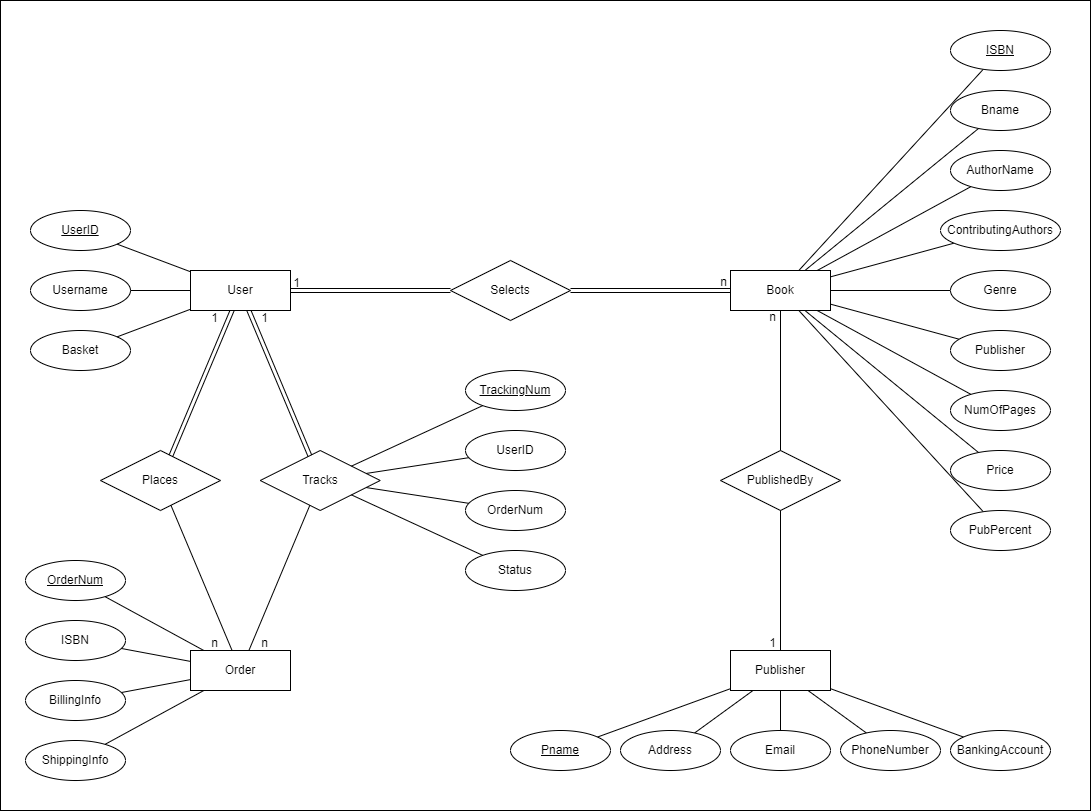

The diagram above was exported from draw.io. Its source (the exported page's mxGraphModel, read from the mxfile embedded in the PNG):
<mxGraphModel dx="914" dy="622" grid="1" gridSize="10" guides="1" tooltips="1" connect="1" arrows="1" fold="1" page="1" pageScale="1" pageWidth="1920" pageHeight="1200" math="0" shadow="0">
  <root>
    <mxCell id="0" />
    <mxCell id="1" parent="0" />
    <mxCell id="lfLhZl662lJ0onijt2bF-99" value="" style="rounded=0;whiteSpace=wrap;html=1;" vertex="1" parent="1">
      <mxGeometry x="415" y="200" width="1090" height="810" as="geometry" />
    </mxCell>
    <mxCell id="lfLhZl662lJ0onijt2bF-26" value="Selects" style="shape=rhombus;perimeter=rhombusPerimeter;whiteSpace=wrap;html=1;align=center;" vertex="1" parent="1">
      <mxGeometry x="865" y="460" width="120" height="60" as="geometry" />
    </mxCell>
    <mxCell id="lfLhZl662lJ0onijt2bF-27" value="" style="shape=link;endArrow=classic;startArrow=classic;html=1;rounded=0;" edge="1" parent="1" source="lfLhZl662lJ0onijt2bF-25" target="lfLhZl662lJ0onijt2bF-26">
      <mxGeometry width="100" height="100" relative="1" as="geometry">
        <mxPoint x="805" y="510" as="sourcePoint" />
        <mxPoint x="805" y="440" as="targetPoint" />
      </mxGeometry>
    </mxCell>
    <mxCell id="lfLhZl662lJ0onijt2bF-28" value="" style="shape=link;endArrow=classic;startArrow=classic;html=1;rounded=0;" edge="1" parent="1" source="lfLhZl662lJ0onijt2bF-1" target="lfLhZl662lJ0onijt2bF-26">
      <mxGeometry width="100" height="100" relative="1" as="geometry">
        <mxPoint x="805" y="510" as="sourcePoint" />
        <mxPoint x="805" y="440" as="targetPoint" />
      </mxGeometry>
    </mxCell>
    <mxCell id="lfLhZl662lJ0onijt2bF-40" value="Places" style="shape=rhombus;perimeter=rhombusPerimeter;whiteSpace=wrap;html=1;align=center;" vertex="1" parent="1">
      <mxGeometry x="515" y="650" width="120" height="60" as="geometry" />
    </mxCell>
    <mxCell id="lfLhZl662lJ0onijt2bF-41" value="" style="shape=link;endArrow=classic;startArrow=classic;html=1;rounded=0;" edge="1" parent="1" source="lfLhZl662lJ0onijt2bF-40" target="lfLhZl662lJ0onijt2bF-25">
      <mxGeometry width="100" height="100" relative="1" as="geometry">
        <mxPoint x="755" y="680" as="sourcePoint" />
        <mxPoint x="755" y="610" as="targetPoint" />
      </mxGeometry>
    </mxCell>
    <mxCell id="lfLhZl662lJ0onijt2bF-43" value="" style="endArrow=none;html=1;rounded=0;" edge="1" parent="1" source="lfLhZl662lJ0onijt2bF-40" target="lfLhZl662lJ0onijt2bF-42">
      <mxGeometry relative="1" as="geometry">
        <mxPoint x="675" y="650" as="sourcePoint" />
        <mxPoint x="835" y="650" as="targetPoint" />
      </mxGeometry>
    </mxCell>
    <mxCell id="lfLhZl662lJ0onijt2bF-51" value="Tracks" style="shape=rhombus;perimeter=rhombusPerimeter;whiteSpace=wrap;html=1;align=center;" vertex="1" parent="1">
      <mxGeometry x="674.75" y="650" width="120" height="60" as="geometry" />
    </mxCell>
    <mxCell id="lfLhZl662lJ0onijt2bF-52" value="" style="endArrow=none;html=1;rounded=0;" edge="1" parent="1" source="lfLhZl662lJ0onijt2bF-42" target="lfLhZl662lJ0onijt2bF-51">
      <mxGeometry relative="1" as="geometry">
        <mxPoint x="685" y="590" as="sourcePoint" />
        <mxPoint x="845" y="590" as="targetPoint" />
      </mxGeometry>
    </mxCell>
    <mxCell id="lfLhZl662lJ0onijt2bF-53" value="" style="shape=link;endArrow=classic;startArrow=classic;html=1;rounded=0;" edge="1" parent="1" source="lfLhZl662lJ0onijt2bF-51" target="lfLhZl662lJ0onijt2bF-25">
      <mxGeometry width="100" height="100" relative="1" as="geometry">
        <mxPoint x="765" y="620" as="sourcePoint" />
        <mxPoint x="765" y="550" as="targetPoint" />
      </mxGeometry>
    </mxCell>
    <mxCell id="lfLhZl662lJ0onijt2bF-70" value="" style="endArrow=none;html=1;rounded=0;" edge="1" parent="1" source="lfLhZl662lJ0onijt2bF-51" target="lfLhZl662lJ0onijt2bF-68">
      <mxGeometry relative="1" as="geometry">
        <mxPoint x="765" y="642.8571428571427" as="sourcePoint" />
        <mxPoint x="625" y="430" as="targetPoint" />
      </mxGeometry>
    </mxCell>
    <mxCell id="lfLhZl662lJ0onijt2bF-71" value="" style="endArrow=none;html=1;rounded=0;" edge="1" parent="1" source="lfLhZl662lJ0onijt2bF-51" target="lfLhZl662lJ0onijt2bF-69">
      <mxGeometry relative="1" as="geometry">
        <mxPoint x="765" y="657.1428571428571" as="sourcePoint" />
        <mxPoint x="625" y="430" as="targetPoint" />
      </mxGeometry>
    </mxCell>
    <mxCell id="lfLhZl662lJ0onijt2bF-73" value="" style="endArrow=none;html=1;rounded=0;" edge="1" parent="1" source="lfLhZl662lJ0onijt2bF-51" target="lfLhZl662lJ0onijt2bF-72">
      <mxGeometry relative="1" as="geometry">
        <mxPoint x="945" y="590" as="sourcePoint" />
        <mxPoint x="1105" y="590" as="targetPoint" />
      </mxGeometry>
    </mxCell>
    <mxCell id="lfLhZl662lJ0onijt2bF-74" value="Publisher" style="whiteSpace=wrap;html=1;align=center;" vertex="1" parent="1">
      <mxGeometry x="1145" y="850" width="100" height="40" as="geometry" />
    </mxCell>
    <mxCell id="lfLhZl662lJ0onijt2bF-62" value="" style="group" vertex="1" connectable="0" parent="1">
      <mxGeometry x="1123" y="467" width="122" height="43" as="geometry" />
    </mxCell>
    <mxCell id="lfLhZl662lJ0onijt2bF-30" value="n" style="text;html=1;align=center;verticalAlign=middle;resizable=0;points=[];autosize=1;strokeColor=none;fillColor=none;" vertex="1" parent="lfLhZl662lJ0onijt2bF-62">
      <mxGeometry width="30" height="30" as="geometry" />
    </mxCell>
    <mxCell id="lfLhZl662lJ0onijt2bF-1" value="Book" style="whiteSpace=wrap;html=1;align=center;" vertex="1" parent="lfLhZl662lJ0onijt2bF-62">
      <mxGeometry x="22" y="3" width="100" height="40" as="geometry" />
    </mxCell>
    <mxCell id="lfLhZl662lJ0onijt2bF-13" value="" style="endArrow=none;html=1;rounded=0;" edge="1" parent="1" source="lfLhZl662lJ0onijt2bF-1" target="lfLhZl662lJ0onijt2bF-12">
      <mxGeometry relative="1" as="geometry">
        <mxPoint x="1295" y="500" as="sourcePoint" />
        <mxPoint x="1455" y="500" as="targetPoint" />
      </mxGeometry>
    </mxCell>
    <mxCell id="lfLhZl662lJ0onijt2bF-8" value="" style="endArrow=none;html=1;rounded=0;" edge="1" parent="1" source="lfLhZl662lJ0onijt2bF-1" target="lfLhZl662lJ0onijt2bF-2">
      <mxGeometry relative="1" as="geometry">
        <mxPoint x="1295" y="500" as="sourcePoint" />
        <mxPoint x="1455" y="500" as="targetPoint" />
      </mxGeometry>
    </mxCell>
    <mxCell id="lfLhZl662lJ0onijt2bF-6" value="" style="endArrow=none;html=1;rounded=0;" edge="1" parent="1" source="lfLhZl662lJ0onijt2bF-1" target="lfLhZl662lJ0onijt2bF-3">
      <mxGeometry relative="1" as="geometry">
        <mxPoint x="1295" y="500" as="sourcePoint" />
        <mxPoint x="1455" y="500" as="targetPoint" />
      </mxGeometry>
    </mxCell>
    <mxCell id="lfLhZl662lJ0onijt2bF-9" value="" style="endArrow=none;html=1;rounded=0;" edge="1" parent="1" source="lfLhZl662lJ0onijt2bF-1" target="lfLhZl662lJ0onijt2bF-4">
      <mxGeometry relative="1" as="geometry">
        <mxPoint x="1295" y="500" as="sourcePoint" />
        <mxPoint x="1415" y="470" as="targetPoint" />
      </mxGeometry>
    </mxCell>
    <mxCell id="lfLhZl662lJ0onijt2bF-7" value="" style="endArrow=none;html=1;rounded=0;" edge="1" parent="1" source="lfLhZl662lJ0onijt2bF-1" target="lfLhZl662lJ0onijt2bF-5">
      <mxGeometry relative="1" as="geometry">
        <mxPoint x="1295" y="500" as="sourcePoint" />
        <mxPoint x="1455" y="500" as="targetPoint" />
      </mxGeometry>
    </mxCell>
    <mxCell id="lfLhZl662lJ0onijt2bF-19" value="" style="endArrow=none;html=1;rounded=0;" edge="1" parent="1" source="lfLhZl662lJ0onijt2bF-1" target="lfLhZl662lJ0onijt2bF-14">
      <mxGeometry relative="1" as="geometry">
        <mxPoint x="1295" y="500" as="sourcePoint" />
        <mxPoint x="1455" y="500" as="targetPoint" />
      </mxGeometry>
    </mxCell>
    <mxCell id="lfLhZl662lJ0onijt2bF-20" value="" style="endArrow=none;html=1;rounded=0;" edge="1" parent="1" source="lfLhZl662lJ0onijt2bF-1" target="lfLhZl662lJ0onijt2bF-16">
      <mxGeometry relative="1" as="geometry">
        <mxPoint x="1295" y="500" as="sourcePoint" />
        <mxPoint x="1455" y="500" as="targetPoint" />
      </mxGeometry>
    </mxCell>
    <mxCell id="lfLhZl662lJ0onijt2bF-21" value="" style="endArrow=none;html=1;rounded=0;" edge="1" parent="1" source="lfLhZl662lJ0onijt2bF-1" target="lfLhZl662lJ0onijt2bF-17">
      <mxGeometry relative="1" as="geometry">
        <mxPoint x="1295" y="500" as="sourcePoint" />
        <mxPoint x="1455" y="500" as="targetPoint" />
      </mxGeometry>
    </mxCell>
    <mxCell id="lfLhZl662lJ0onijt2bF-76" value="PublishedBy" style="shape=rhombus;perimeter=rhombusPerimeter;whiteSpace=wrap;html=1;align=center;" vertex="1" parent="1">
      <mxGeometry x="1135" y="650" width="120" height="60" as="geometry" />
    </mxCell>
    <mxCell id="lfLhZl662lJ0onijt2bF-77" value="" style="endArrow=none;html=1;rounded=0;" edge="1" parent="1" source="lfLhZl662lJ0onijt2bF-74" target="lfLhZl662lJ0onijt2bF-76">
      <mxGeometry relative="1" as="geometry">
        <mxPoint x="1015" y="590" as="sourcePoint" />
        <mxPoint x="1175" y="590" as="targetPoint" />
      </mxGeometry>
    </mxCell>
    <mxCell id="lfLhZl662lJ0onijt2bF-78" value="" style="endArrow=none;html=1;rounded=0;" edge="1" parent="1" source="lfLhZl662lJ0onijt2bF-76" target="lfLhZl662lJ0onijt2bF-1">
      <mxGeometry relative="1" as="geometry">
        <mxPoint x="1015" y="590" as="sourcePoint" />
        <mxPoint x="1175" y="590" as="targetPoint" />
      </mxGeometry>
    </mxCell>
    <mxCell id="lfLhZl662lJ0onijt2bF-85" value="" style="endArrow=none;html=1;rounded=0;" edge="1" parent="1" source="lfLhZl662lJ0onijt2bF-74" target="lfLhZl662lJ0onijt2bF-80">
      <mxGeometry relative="1" as="geometry">
        <mxPoint x="1265" y="840" as="sourcePoint" />
        <mxPoint x="1425" y="840" as="targetPoint" />
      </mxGeometry>
    </mxCell>
    <mxCell id="lfLhZl662lJ0onijt2bF-86" value="" style="endArrow=none;html=1;rounded=0;" edge="1" parent="1" source="lfLhZl662lJ0onijt2bF-74" target="lfLhZl662lJ0onijt2bF-81">
      <mxGeometry relative="1" as="geometry">
        <mxPoint x="1265" y="840" as="sourcePoint" />
        <mxPoint x="1425" y="840" as="targetPoint" />
      </mxGeometry>
    </mxCell>
    <mxCell id="lfLhZl662lJ0onijt2bF-87" value="" style="endArrow=none;html=1;rounded=0;" edge="1" parent="1" source="lfLhZl662lJ0onijt2bF-74" target="lfLhZl662lJ0onijt2bF-82">
      <mxGeometry relative="1" as="geometry">
        <mxPoint x="1265" y="840" as="sourcePoint" />
        <mxPoint x="1425" y="840" as="targetPoint" />
      </mxGeometry>
    </mxCell>
    <mxCell id="lfLhZl662lJ0onijt2bF-88" value="" style="endArrow=none;html=1;rounded=0;" edge="1" parent="1" source="lfLhZl662lJ0onijt2bF-74" target="lfLhZl662lJ0onijt2bF-83">
      <mxGeometry relative="1" as="geometry">
        <mxPoint x="1265" y="840" as="sourcePoint" />
        <mxPoint x="1425" y="840" as="targetPoint" />
      </mxGeometry>
    </mxCell>
    <mxCell id="lfLhZl662lJ0onijt2bF-89" value="" style="endArrow=none;html=1;rounded=0;" edge="1" parent="1" source="lfLhZl662lJ0onijt2bF-74" target="lfLhZl662lJ0onijt2bF-84">
      <mxGeometry relative="1" as="geometry">
        <mxPoint x="1265" y="840" as="sourcePoint" />
        <mxPoint x="1425" y="840" as="targetPoint" />
      </mxGeometry>
    </mxCell>
    <mxCell id="lfLhZl662lJ0onijt2bF-92" value="" style="group" vertex="1" connectable="0" parent="1">
      <mxGeometry x="445" y="410" width="281" height="160" as="geometry" />
    </mxCell>
    <mxCell id="lfLhZl662lJ0onijt2bF-25" value="User" style="whiteSpace=wrap;html=1;align=center;" vertex="1" parent="lfLhZl662lJ0onijt2bF-92">
      <mxGeometry x="160" y="60" width="100" height="40" as="geometry" />
    </mxCell>
    <mxCell id="lfLhZl662lJ0onijt2bF-29" value="1" style="text;html=1;align=center;verticalAlign=middle;resizable=0;points=[];autosize=1;strokeColor=none;fillColor=none;" vertex="1" parent="lfLhZl662lJ0onijt2bF-92">
      <mxGeometry x="251" y="58" width="30" height="30" as="geometry" />
    </mxCell>
    <mxCell id="lfLhZl662lJ0onijt2bF-36" value="" style="group" vertex="1" connectable="0" parent="lfLhZl662lJ0onijt2bF-92">
      <mxGeometry width="100" height="160" as="geometry" />
    </mxCell>
    <mxCell id="lfLhZl662lJ0onijt2bF-32" value="UserID" style="ellipse;whiteSpace=wrap;html=1;align=center;fontStyle=4" vertex="1" parent="lfLhZl662lJ0onijt2bF-36">
      <mxGeometry width="100" height="40" as="geometry" />
    </mxCell>
    <mxCell id="lfLhZl662lJ0onijt2bF-33" value="Username" style="ellipse;whiteSpace=wrap;html=1;align=center;" vertex="1" parent="lfLhZl662lJ0onijt2bF-36">
      <mxGeometry y="60" width="100" height="40" as="geometry" />
    </mxCell>
    <mxCell id="lfLhZl662lJ0onijt2bF-34" value="Basket" style="ellipse;whiteSpace=wrap;html=1;align=center;" vertex="1" parent="lfLhZl662lJ0onijt2bF-36">
      <mxGeometry y="120" width="100" height="40" as="geometry" />
    </mxCell>
    <mxCell id="lfLhZl662lJ0onijt2bF-37" value="" style="endArrow=none;html=1;rounded=0;" edge="1" parent="lfLhZl662lJ0onijt2bF-92" source="lfLhZl662lJ0onijt2bF-32" target="lfLhZl662lJ0onijt2bF-25">
      <mxGeometry relative="1" as="geometry">
        <mxPoint x="230" y="40" as="sourcePoint" />
        <mxPoint x="390" y="40" as="targetPoint" />
      </mxGeometry>
    </mxCell>
    <mxCell id="lfLhZl662lJ0onijt2bF-38" value="" style="endArrow=none;html=1;rounded=0;" edge="1" parent="lfLhZl662lJ0onijt2bF-92" source="lfLhZl662lJ0onijt2bF-33" target="lfLhZl662lJ0onijt2bF-25">
      <mxGeometry relative="1" as="geometry">
        <mxPoint x="230" y="40" as="sourcePoint" />
        <mxPoint x="390" y="40" as="targetPoint" />
      </mxGeometry>
    </mxCell>
    <mxCell id="lfLhZl662lJ0onijt2bF-39" value="" style="endArrow=none;html=1;rounded=0;" edge="1" parent="lfLhZl662lJ0onijt2bF-92" source="lfLhZl662lJ0onijt2bF-34" target="lfLhZl662lJ0onijt2bF-25">
      <mxGeometry relative="1" as="geometry">
        <mxPoint x="230" y="40" as="sourcePoint" />
        <mxPoint x="230" y="80" as="targetPoint" />
      </mxGeometry>
    </mxCell>
    <mxCell id="lfLhZl662lJ0onijt2bF-44" value="1" style="text;html=1;align=center;verticalAlign=middle;resizable=0;points=[];autosize=1;strokeColor=none;fillColor=none;" vertex="1" parent="lfLhZl662lJ0onijt2bF-92">
      <mxGeometry x="169" y="93" width="30" height="30" as="geometry" />
    </mxCell>
    <mxCell id="lfLhZl662lJ0onijt2bF-55" value="1" style="text;html=1;align=center;verticalAlign=middle;resizable=0;points=[];autosize=1;strokeColor=none;fillColor=none;" vertex="1" parent="lfLhZl662lJ0onijt2bF-92">
      <mxGeometry x="219" y="93" width="30" height="30" as="geometry" />
    </mxCell>
    <mxCell id="lfLhZl662lJ0onijt2bF-93" value="1" style="text;html=1;align=center;verticalAlign=middle;resizable=0;points=[];autosize=1;strokeColor=none;fillColor=none;" vertex="1" parent="1">
      <mxGeometry x="1172" y="828" width="30" height="30" as="geometry" />
    </mxCell>
    <mxCell id="lfLhZl662lJ0onijt2bF-94" value="n" style="text;html=1;align=center;verticalAlign=middle;resizable=0;points=[];autosize=1;strokeColor=none;fillColor=none;" vertex="1" parent="1">
      <mxGeometry x="1172" y="502" width="30" height="30" as="geometry" />
    </mxCell>
    <mxCell id="lfLhZl662lJ0onijt2bF-97" value="" style="endArrow=none;html=1;rounded=0;" edge="1" parent="1" source="lfLhZl662lJ0onijt2bF-1" target="lfLhZl662lJ0onijt2bF-95">
      <mxGeometry relative="1" as="geometry">
        <mxPoint x="925" y="740" as="sourcePoint" />
        <mxPoint x="1085" y="740" as="targetPoint" />
      </mxGeometry>
    </mxCell>
    <mxCell id="lfLhZl662lJ0onijt2bF-96" value="" style="group" vertex="1" connectable="0" parent="1">
      <mxGeometry x="1355" y="230" width="120" height="520" as="geometry" />
    </mxCell>
    <mxCell id="lfLhZl662lJ0onijt2bF-95" value="PubPercent" style="ellipse;whiteSpace=wrap;html=1;align=center;" vertex="1" parent="lfLhZl662lJ0onijt2bF-96">
      <mxGeometry x="10" y="480" width="100" height="40" as="geometry" />
    </mxCell>
    <mxCell id="lfLhZl662lJ0onijt2bF-12" value="ContributingAuthors" style="ellipse;whiteSpace=wrap;html=1;align=center;" vertex="1" parent="lfLhZl662lJ0onijt2bF-96">
      <mxGeometry y="180" width="120" height="40" as="geometry" />
    </mxCell>
    <mxCell id="lfLhZl662lJ0onijt2bF-2" value="AuthorName" style="ellipse;whiteSpace=wrap;html=1;align=center;" vertex="1" parent="lfLhZl662lJ0onijt2bF-96">
      <mxGeometry x="10" y="120" width="100" height="40" as="geometry" />
    </mxCell>
    <mxCell id="lfLhZl662lJ0onijt2bF-3" value="ISBN" style="ellipse;whiteSpace=wrap;html=1;align=center;fontStyle=4" vertex="1" parent="lfLhZl662lJ0onijt2bF-96">
      <mxGeometry x="10" width="100" height="40" as="geometry" />
    </mxCell>
    <mxCell id="lfLhZl662lJ0onijt2bF-4" value="Genre" style="ellipse;whiteSpace=wrap;html=1;align=center;" vertex="1" parent="lfLhZl662lJ0onijt2bF-96">
      <mxGeometry x="10" y="240" width="100" height="40" as="geometry" />
    </mxCell>
    <mxCell id="lfLhZl662lJ0onijt2bF-5" value="Bname" style="ellipse;whiteSpace=wrap;html=1;align=center;" vertex="1" parent="lfLhZl662lJ0onijt2bF-96">
      <mxGeometry x="10" y="60" width="100" height="40" as="geometry" />
    </mxCell>
    <mxCell id="lfLhZl662lJ0onijt2bF-14" value="Publisher" style="ellipse;whiteSpace=wrap;html=1;align=center;" vertex="1" parent="lfLhZl662lJ0onijt2bF-96">
      <mxGeometry x="10" y="300" width="100" height="40" as="geometry" />
    </mxCell>
    <mxCell id="lfLhZl662lJ0onijt2bF-16" value="NumOfPages" style="ellipse;whiteSpace=wrap;html=1;align=center;" vertex="1" parent="lfLhZl662lJ0onijt2bF-96">
      <mxGeometry x="10" y="360" width="100" height="40" as="geometry" />
    </mxCell>
    <mxCell id="lfLhZl662lJ0onijt2bF-17" value="Price" style="ellipse;whiteSpace=wrap;html=1;align=center;" vertex="1" parent="lfLhZl662lJ0onijt2bF-96">
      <mxGeometry x="10" y="420" width="100" height="40" as="geometry" />
    </mxCell>
    <mxCell id="lfLhZl662lJ0onijt2bF-98" value="" style="group" vertex="1" connectable="0" parent="1">
      <mxGeometry x="925" y="930" width="540" height="40" as="geometry" />
    </mxCell>
    <mxCell id="lfLhZl662lJ0onijt2bF-80" value="Pname" style="ellipse;whiteSpace=wrap;html=1;align=center;fontStyle=4" vertex="1" parent="lfLhZl662lJ0onijt2bF-98">
      <mxGeometry width="100" height="40" as="geometry" />
    </mxCell>
    <mxCell id="lfLhZl662lJ0onijt2bF-81" value="Address" style="ellipse;whiteSpace=wrap;html=1;align=center;" vertex="1" parent="lfLhZl662lJ0onijt2bF-98">
      <mxGeometry x="110" width="100" height="40" as="geometry" />
    </mxCell>
    <mxCell id="lfLhZl662lJ0onijt2bF-82" value="Email" style="ellipse;whiteSpace=wrap;html=1;align=center;fontStyle=0" vertex="1" parent="lfLhZl662lJ0onijt2bF-98">
      <mxGeometry x="220" width="100" height="40" as="geometry" />
    </mxCell>
    <mxCell id="lfLhZl662lJ0onijt2bF-83" value="PhoneNumber" style="ellipse;whiteSpace=wrap;html=1;align=center;" vertex="1" parent="lfLhZl662lJ0onijt2bF-98">
      <mxGeometry x="330" width="100" height="40" as="geometry" />
    </mxCell>
    <mxCell id="lfLhZl662lJ0onijt2bF-84" value="BankingAccount" style="ellipse;whiteSpace=wrap;html=1;align=center;" vertex="1" parent="lfLhZl662lJ0onijt2bF-98">
      <mxGeometry x="440" width="100" height="40" as="geometry" />
    </mxCell>
    <mxCell id="lfLhZl662lJ0onijt2bF-101" value="" style="endArrow=none;html=1;rounded=0;" edge="1" parent="1" source="lfLhZl662lJ0onijt2bF-51" target="lfLhZl662lJ0onijt2bF-100">
      <mxGeometry relative="1" as="geometry">
        <mxPoint x="630" y="630" as="sourcePoint" />
        <mxPoint x="790" y="630" as="targetPoint" />
      </mxGeometry>
    </mxCell>
    <mxCell id="lfLhZl662lJ0onijt2bF-102" value="" style="group" vertex="1" connectable="0" parent="1">
      <mxGeometry x="880" y="570" width="100" height="220" as="geometry" />
    </mxCell>
    <mxCell id="lfLhZl662lJ0onijt2bF-68" value="&lt;u&gt;TrackingNum&lt;/u&gt;" style="ellipse;whiteSpace=wrap;html=1;align=center;" vertex="1" parent="lfLhZl662lJ0onijt2bF-102">
      <mxGeometry width="100" height="40" as="geometry" />
    </mxCell>
    <mxCell id="lfLhZl662lJ0onijt2bF-69" value="OrderNum" style="ellipse;whiteSpace=wrap;html=1;align=center;" vertex="1" parent="lfLhZl662lJ0onijt2bF-102">
      <mxGeometry y="120" width="100" height="40" as="geometry" />
    </mxCell>
    <mxCell id="lfLhZl662lJ0onijt2bF-72" value="Status" style="ellipse;whiteSpace=wrap;html=1;align=center;" vertex="1" parent="lfLhZl662lJ0onijt2bF-102">
      <mxGeometry y="180" width="100" height="40" as="geometry" />
    </mxCell>
    <mxCell id="lfLhZl662lJ0onijt2bF-100" value="UserID" style="ellipse;whiteSpace=wrap;html=1;align=center;" vertex="1" parent="lfLhZl662lJ0onijt2bF-102">
      <mxGeometry y="60" width="100" height="40" as="geometry" />
    </mxCell>
    <mxCell id="lfLhZl662lJ0onijt2bF-63" value="" style="group" vertex="1" connectable="0" parent="1">
      <mxGeometry x="605" y="828" width="100" height="62" as="geometry" />
    </mxCell>
    <mxCell id="lfLhZl662lJ0onijt2bF-42" value="Order" style="whiteSpace=wrap;html=1;align=center;" vertex="1" parent="lfLhZl662lJ0onijt2bF-63">
      <mxGeometry y="22" width="100" height="40" as="geometry" />
    </mxCell>
    <mxCell id="lfLhZl662lJ0onijt2bF-45" value="n" style="text;html=1;align=center;verticalAlign=middle;resizable=0;points=[];autosize=1;strokeColor=none;fillColor=none;" vertex="1" parent="lfLhZl662lJ0onijt2bF-63">
      <mxGeometry x="9" width="30" height="30" as="geometry" />
    </mxCell>
    <mxCell id="lfLhZl662lJ0onijt2bF-54" value="n" style="text;html=1;align=center;verticalAlign=middle;resizable=0;points=[];autosize=1;strokeColor=none;fillColor=none;" vertex="1" parent="lfLhZl662lJ0onijt2bF-63">
      <mxGeometry x="59" width="30" height="30" as="geometry" />
    </mxCell>
    <mxCell id="lfLhZl662lJ0onijt2bF-56" value="" style="endArrow=none;html=1;rounded=0;" edge="1" parent="1" source="lfLhZl662lJ0onijt2bF-46" target="lfLhZl662lJ0onijt2bF-42">
      <mxGeometry relative="1" as="geometry">
        <mxPoint x="685" y="650" as="sourcePoint" />
        <mxPoint x="845" y="650" as="targetPoint" />
      </mxGeometry>
    </mxCell>
    <mxCell id="lfLhZl662lJ0onijt2bF-57" value="" style="endArrow=none;html=1;rounded=0;" edge="1" parent="1" source="lfLhZl662lJ0onijt2bF-49" target="lfLhZl662lJ0onijt2bF-42">
      <mxGeometry relative="1" as="geometry">
        <mxPoint x="685" y="650" as="sourcePoint" />
        <mxPoint x="845" y="650" as="targetPoint" />
      </mxGeometry>
    </mxCell>
    <mxCell id="lfLhZl662lJ0onijt2bF-58" value="" style="endArrow=none;html=1;rounded=0;" edge="1" parent="1" source="lfLhZl662lJ0onijt2bF-50" target="lfLhZl662lJ0onijt2bF-42">
      <mxGeometry relative="1" as="geometry">
        <mxPoint x="685" y="650" as="sourcePoint" />
        <mxPoint x="845" y="650" as="targetPoint" />
      </mxGeometry>
    </mxCell>
    <mxCell id="lfLhZl662lJ0onijt2bF-104" value="" style="group" vertex="1" connectable="0" parent="1">
      <mxGeometry x="440" y="760" width="100" height="220" as="geometry" />
    </mxCell>
    <mxCell id="lfLhZl662lJ0onijt2bF-103" value="ISBN" style="ellipse;whiteSpace=wrap;html=1;align=center;" vertex="1" parent="lfLhZl662lJ0onijt2bF-104">
      <mxGeometry y="60" width="100" height="40" as="geometry" />
    </mxCell>
    <mxCell id="lfLhZl662lJ0onijt2bF-46" value="&lt;u&gt;OrderNum&lt;/u&gt;" style="ellipse;whiteSpace=wrap;html=1;align=center;" vertex="1" parent="lfLhZl662lJ0onijt2bF-104">
      <mxGeometry width="100" height="40" as="geometry" />
    </mxCell>
    <mxCell id="lfLhZl662lJ0onijt2bF-49" value="BillingInfo" style="ellipse;whiteSpace=wrap;html=1;align=center;" vertex="1" parent="lfLhZl662lJ0onijt2bF-104">
      <mxGeometry y="120" width="100" height="40" as="geometry" />
    </mxCell>
    <mxCell id="lfLhZl662lJ0onijt2bF-50" value="ShippingInfo" style="ellipse;whiteSpace=wrap;html=1;align=center;" vertex="1" parent="lfLhZl662lJ0onijt2bF-104">
      <mxGeometry y="180" width="100" height="40" as="geometry" />
    </mxCell>
    <mxCell id="lfLhZl662lJ0onijt2bF-105" value="" style="endArrow=none;html=1;rounded=0;" edge="1" parent="1" source="lfLhZl662lJ0onijt2bF-103" target="lfLhZl662lJ0onijt2bF-42">
      <mxGeometry relative="1" as="geometry">
        <mxPoint x="620" y="730" as="sourcePoint" />
        <mxPoint x="780" y="730" as="targetPoint" />
      </mxGeometry>
    </mxCell>
  </root>
</mxGraphModel>